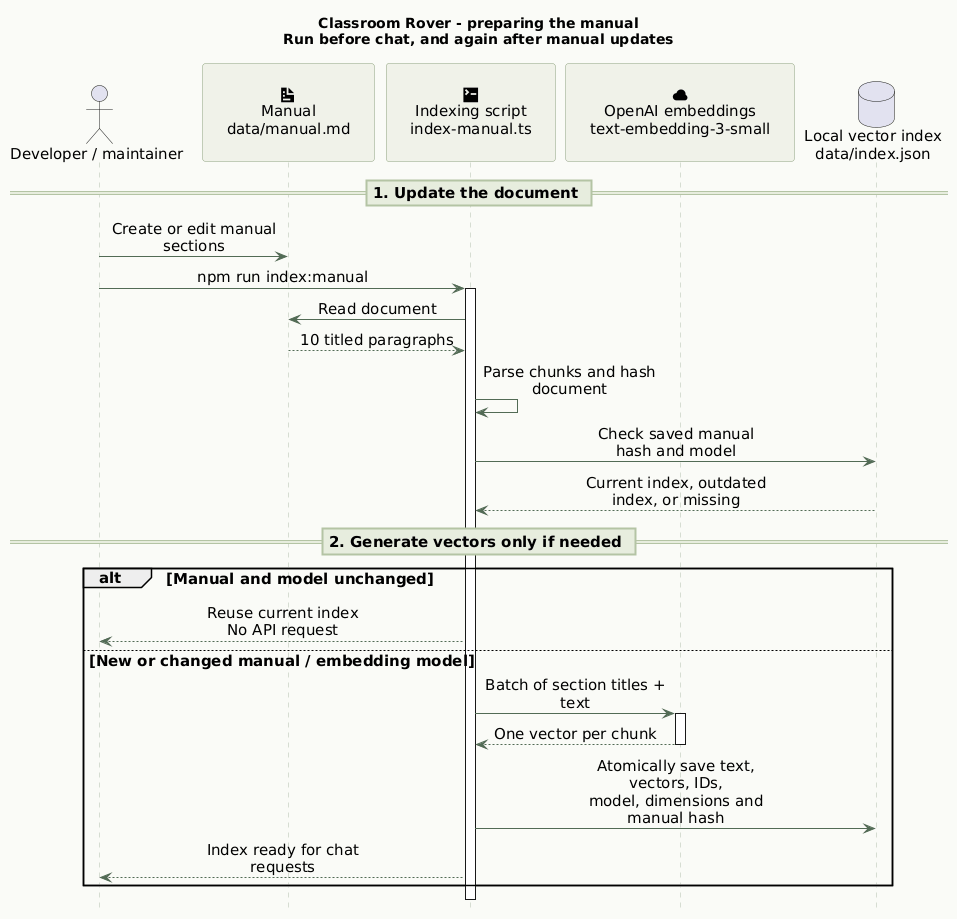

The diagram above was rendered by PlantUML. Its source (embedded in the PNG):
@startuml
title Classroom Rover - preparing the manual\nRun before chat, and again after manual updates
skinparam backgroundColor #FAFBF7
skinparam shadowing false
skinparam defaultFontName Arial
skinparam defaultFontSize 15
<style>
participant {
  Padding 24
}
</style>
skinparam sequenceMessageAlign center
skinparam maxMessageSize 190
skinparam sequence {
  ArrowColor #526B55
  LifeLineBorderColor #B3BEAC
  ParticipantBackgroundColor #F0F2E9
  ParticipantBorderColor #8DA17E
  DividerBackgroundColor #E7EDDE
  DividerBorderColor #B4C4A4
}
hide footbox
actor "Developer / maintainer" as developer
participant "<size:22><&document></size>\nManual\ndata/manual.md" as manual
participant "<size:22><&terminal></size>\nIndexing script\nindex-manual.ts" as indexing
participant "<size:22><&cloud></size>\nOpenAI embeddings\ntext-embedding-3-small" as embedding
database "Local vector index\ndata/index.json" as index

== 1. Update the document ==
developer -> manual : Create or edit manual sections
developer -> indexing : npm run index:manual
activate indexing
indexing -> manual : Read document
manual --> indexing : 10 titled paragraphs
indexing -> indexing : Parse chunks and hash document
indexing -> index : Check saved manual hash and model
index --> indexing : Current index, outdated index, or missing

== 2. Generate vectors only if needed ==
alt Manual and model unchanged
  indexing --> developer : Reuse current index\nNo API request
else New or changed manual / embedding model
  indexing -> embedding : Batch of section titles + text
  activate embedding
  embedding --> indexing : One vector per chunk
  deactivate embedding
  indexing -> index : Atomically save text, vectors, IDs,\nmodel, dimensions and manual hash
  indexing --> developer : Index ready for chat requests
end
deactivate indexing
@enduml